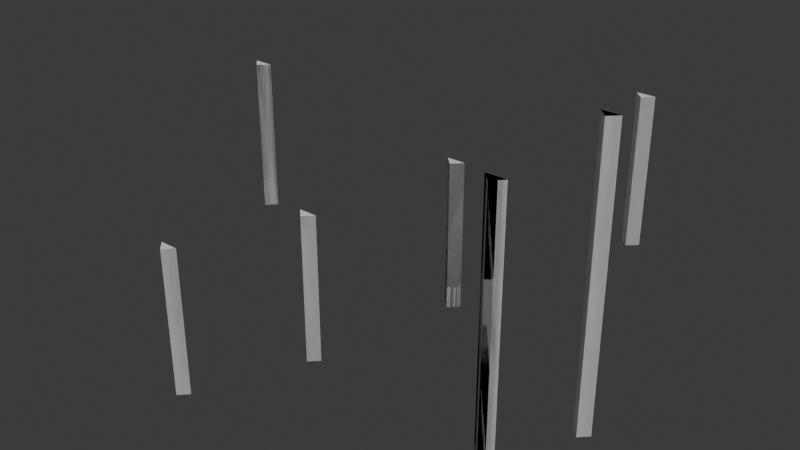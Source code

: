 # Source: Data_BitPackedQuat.blend  (saved by Blender 4.3.34; exported with 4.5.12 LTS)
import bpy
from mathutils import Matrix  # noqa: F401  (used for matrix-valued properties, if any)

bpy.ops.wm.read_factory_settings(use_empty=True)
scene = bpy.context.scene
scene.name = 'Scene'

# ---- collections
col_collection = bpy.data.collections.new('Collection'); scene.collection.children.link(col_collection)

# ---- materials (node trees are filled in below, after node groups)
mat_material = bpy.data.materials.new('Material')
mat_material.alpha_threshold = 0.0
mat_material.roughness = 0.5
mat_material.line_color = (0.0, 0.0, 0.0, 1.0)

# ---- material node trees
mat_material.use_nodes = True; mat_material.node_tree.nodes.clear()
_N = mat_material.node_tree.nodes; _L = mat_material.node_tree.links
n0 = _N.new('ShaderNodeOutputMaterial'); n0.name = 'Material Output'; n0.location = (300, 300)
n1 = _N.new('ShaderNodeBsdfPrincipled'); n1.name = 'Principled BSDF'; n1.location = (10, 300)
n1.inputs[3].default_value = 1.45
_L.new(n1.outputs[0], n0.inputs[0])
n0.is_active_output = True

# ---- world
world_world = bpy.data.worlds.new('World'); scene.world = world_world
world_world.use_nodes = True; world_world.node_tree.nodes.clear()
_N = world_world.node_tree.nodes; _L = world_world.node_tree.links
n0 = _N.new('ShaderNodeOutputWorld'); n0.name = 'World Output'; n0.location = (300, 300)
n1 = _N.new('ShaderNodeBackground'); n1.name = 'Background'; n1.location = (10, 300)
n1.inputs[0].default_value = (0.05088, 0.05088, 0.05088, 1.0)
_L.new(n1.outputs[0], n0.inputs[0])
n0.is_active_output = True
world_world.color = (0.05088, 0.05088, 0.05088)
world_world.sun_shadow_jitter_overblur = 0.0

# ---- meshes
me_bakedmesh_data = bpy.data.meshes.new('BakedMesh.DATA')
me_bakedmesh_data.from_pydata([(0.125, 0.0, 2.0), (0.125, 0.0, 0.0), (0.0, -0.125, 2.0), (-0.125, 0.0, 2.0), (-0.125, 0.0, 0.0), (0.0, -0.125, 0.0), (0.125, 0.0, 4.0), (0.125, 0.0, 2.0), (0.0, -0.125, 4.0), (-0.125, 0.0, 4.0), (-0.125, 0.0, 2.0), (0.0, -0.125, 2.0), (0.125, 2.0, 4.0), (0.125, 2.0, 2.0), (0.0, 1.875, 4.0), (-0.125, 2.0, 4.0), (-0.125, 2.0, 2.0), (0.0, 1.875, 2.0), (0.125, 2.0, 2.0), (0.125, 2.0, -6.357e-08), (0.0, 1.875, 2.0), (-0.125, 2.0, 2.0), (-0.125, 2.0, -6.357e-08), (0.0, 1.875, -6.357e-08), (-2.111, 2.408, 2.705), (-2.111, 2.408, 0.7048), (-2.236, 2.283, 2.705), (-2.361, 2.408, 2.705), (-2.361, 2.408, 0.7048), (-2.236, 2.283, 0.7048), (-2.985, 0.7414, 2.365), (-2.985, 0.7414, 0.3646), (-3.11, 0.6164, 2.365), (-3.235, 0.7414, 2.365), (-3.235, 0.7414, 0.3646), (-3.11, 0.6164, 0.3646), (-3.926, -0.5578, 2.148), (-3.926, -0.5578, 0.1477), (-4.051, -0.6828, 2.148), (-4.176, -0.5578, 2.148), (-4.176, -0.5578, 0.1477), (-4.051, -0.6828, 0.1477), (-4.963, 2.024, 3.41), (-4.963, 2.024, 1.41), (-5.088, 1.899, 3.41), (-5.213, 2.024, 3.41), (-5.213, 2.024, 1.41), (-5.088, 1.899, 1.41), (-0.5862, 4.135, 3.41), (-0.5862, 4.135, 1.41), (-0.7112, 4.01, 3.41), (-0.8362, 4.135, 3.41), (-0.8362, 4.135, 1.41), (-0.7112, 4.01, 1.41)], [], [(0, 3, 2), (5, 2, 3, 4), (4, 1, 5), (1, 0, 2, 5), (4, 3, 0, 1), (6, 9, 8), (11, 8, 9, 10), (10, 7, 11), (7, 6, 8, 11), (10, 9, 6, 7), (12, 15, 14), (17, 14, 15, 16), (16, 13, 17), (13, 12, 14, 17), (16, 15, 12, 13), (18, 21, 20), (23, 20, 21, 22), (22, 19, 23), (19, 18, 20, 23), (22, 21, 18, 19), (24, 27, 26), (29, 26, 27, 28), (28, 25, 29), (25, 24, 26, 29), (28, 27, 24, 25), (30, 33, 32), (35, 32, 33, 34), (34, 31, 35), (31, 30, 32, 35), (34, 33, 30, 31), (36, 39, 38), (41, 38, 39, 40), (40, 37, 41), (37, 36, 38, 41), (40, 39, 36, 37), (42, 45, 44), (47, 44, 45, 46), (46, 43, 47), (43, 42, 44, 47), (46, 45, 42, 43), (48, 51, 50), (53, 50, 51, 52), (52, 49, 53), (49, 48, 50, 53), (52, 51, 48, 49)])
_uv = me_bakedmesh_data.uv_layers.new(name='UVMap')
_uv.uv.foreach_set('vector', [0.625, 0.5, 0.875, 0.5, 0.75, 0.875, 0.375, 0.0, 0.625, 0.0, 0.625, 0.25, 0.375, 0.25, 0.125, 0.5, 0.375, 0.5, 0.25, 0.875, 0.375, 0.5, 0.625, 0.5, 0.75, 0.875, 0.25, 0.875, 0.375, 0.25, 0.625, 0.25, 0.625, 0.5, 0.375, 0.5, 0.625, 0.5, 0.875, 0.5, 0.75, 0.875, 0.375, 0.0, 0.625, 0.0, 0.625, 0.25, 0.375, 0.25, 0.125, 0.5, 0.375, 0.5, 0.25, 0.875, 0.375, 0.5, 0.625, 0.5, 0.75, 0.875, 0.25, 0.875, 0.375, 0.25, 0.625, 0.25, 0.625, 0.5, 0.375, 0.5, 0.625, 0.5, 0.875, 0.5, 0.75, 0.875, 0.375, 0.0, 0.625, 0.0, 0.625, 0.25, 0.375, 0.25, 0.125, 0.5, 0.375, 0.5, 0.25, 0.875, 0.375, 0.5, 0.625, 0.5, 0.75, 0.875, 0.25, 0.875, 0.375, 0.25, 0.625, 0.25, 0.625, 0.5, 0.375, 0.5, 0.625, 0.5, 0.875, 0.5, 0.75, 0.875, 0.375, 0.0, 0.625, 0.0, 0.625, 0.25, 0.375, 0.25, 0.125, 0.5, 0.375, 0.5, 0.25, 0.875, 0.375, 0.5, 0.625, 0.5, 0.75, 0.875, 0.25, 0.875, 0.375, 0.25, 0.625, 0.25, 0.625, 0.5, 0.375, 0.5, 0.625, 0.5, 0.875, 0.5, 0.75, 0.875, 0.375, 0.0, 0.625, 0.0, 0.625, 0.25, 0.375, 0.25, 0.125, 0.5, 0.375, 0.5, 0.25, 0.875, 0.375, 0.5, 0.625, 0.5, 0.75, 0.875, 0.25, 0.875, 0.375, 0.25, 0.625, 0.25, 0.625, 0.5, 0.375, 0.5, 0.625, 0.5, 0.875, 0.5, 0.75, 0.875, 0.375, 0.0, 0.625, 0.0, 0.625, 0.25, 0.375, 0.25, 0.125, 0.5, 0.375, 0.5, 0.25, 0.875, 0.375, 0.5, 0.625, 0.5, 0.75, 0.875, 0.25, 0.875, 0.375, 0.25, 0.625, 0.25, 0.625, 0.5, 0.375, 0.5, 0.625, 0.5, 0.875, 0.5, 0.75, 0.875, 0.375, 0.0, 0.625, 0.0, 0.625, 0.25, 0.375, 0.25, 0.125, 0.5, 0.375, 0.5, 0.25, 0.875, 0.375, 0.5, 0.625, 0.5, 0.75, 0.875, 0.25, 0.875, 0.375, 0.25, 0.625, 0.25, 0.625, 0.5, 0.375, 0.5, 0.625, 0.5, 0.875, 0.5, 0.75, 0.875, 0.375, 0.0, 0.625, 0.0, 0.625, 0.25, 0.375, 0.25, 0.125, 0.5, 0.375, 0.5, 0.25, 0.875, 0.375, 0.5, 0.625, 0.5, 0.75, 0.875, 0.25, 0.875, 0.375, 0.25, 0.625, 0.25, 0.625, 0.5, 0.375, 0.5, 0.625, 0.5, 0.875, 0.5, 0.75, 0.875, 0.375, 0.0, 0.625, 0.0, 0.625, 0.25, 0.375, 0.25, 0.125, 0.5, 0.375, 0.5, 0.25, 0.875, 0.375, 0.5, 0.625, 0.5, 0.75, 0.875, 0.25, 0.875, 0.375, 0.25, 0.625, 0.25, 0.625, 0.5, 0.375, 0.5])
_uv.active_render = True
_uv = me_bakedmesh_data.uv_layers.new(name='UVMap.BakedData.1')
_uv.uv.foreach_set('vector', [-3.377e+38, 1.0, -3.377e+38, 1.0, -3.377e+38, 1.0, -3.377e+38, 1.0, -3.377e+38, 1.0, -3.377e+38, 1.0, -3.377e+38, 1.0, -3.377e+38, 1.0, -3.377e+38, 1.0, -3.377e+38, 1.0, -3.377e+38, 1.0, -3.377e+38, 1.0, -3.377e+38, 1.0, -3.377e+38, 1.0, -3.377e+38, 1.0, -3.377e+38, 1.0, -3.377e+38, 1.0, -3.377e+38, 1.0, -3.377e+38, 1.0, -3.377e+38, 1.0, -3.377e+38, 1.0, -3.377e+38, 1.0, -3.377e+38, 1.0, -3.377e+38, 1.0, -3.377e+38, 1.0, -3.377e+38, 1.0, -3.377e+38, 1.0, -3.377e+38, 1.0, -3.377e+38, 1.0, -3.377e+38, 1.0, -3.377e+38, 1.0, -3.377e+38, 1.0, -3.377e+38, 1.0, -3.377e+38, 1.0, -3.377e+38, 1.0, -3.377e+38, 1.0, -3.287e+38, 1.0, -3.287e+38, 1.0, -3.287e+38, 1.0, -3.287e+38, 1.0, -3.287e+38, 1.0, -3.287e+38, 1.0, -3.287e+38, 1.0, -3.287e+38, 1.0, -3.287e+38, 1.0, -3.287e+38, 1.0, -3.287e+38, 1.0, -3.287e+38, 1.0, -3.287e+38, 1.0, -3.287e+38, 1.0, -3.287e+38, 1.0, -3.287e+38, 1.0, -3.287e+38, 1.0, -3.287e+38, 1.0, -3.287e+38, 1.0, -3.287e+38, 1.0, -3.287e+38, 1.0, -3.287e+38, 1.0, -3.287e+38, 1.0, -3.287e+38, 1.0, -3.287e+38, 1.0, -3.287e+38, 1.0, -3.287e+38, 1.0, -3.287e+38, 1.0, -3.287e+38, 1.0, -3.287e+38, 1.0, -3.287e+38, 1.0, -3.287e+38, 1.0, -3.287e+38, 1.0, -3.287e+38, 1.0, -3.287e+38, 1.0, -3.287e+38, 1.0, -8.967e-30, 1.0, -8.967e-30, 1.0, -8.967e-30, 1.0, -8.967e-30, 1.0, -8.967e-30, 1.0, -8.967e-30, 1.0, -8.967e-30, 1.0, -8.967e-30, 1.0, -8.967e-30, 1.0, -8.967e-30, 1.0, -8.967e-30, 1.0, -8.967e-30, 1.0, -8.967e-30, 1.0, -8.967e-30, 1.0, -8.967e-30, 1.0, -8.967e-30, 1.0, -8.967e-30, 1.0, -8.967e-30, 1.0, 3.46e+21, 1.0, 3.46e+21, 1.0, 3.46e+21, 1.0, 3.46e+21, 1.0, 3.46e+21, 1.0, 3.46e+21, 1.0, 3.46e+21, 1.0, 3.46e+21, 1.0, 3.46e+21, 1.0, 3.46e+21, 1.0, 3.46e+21, 1.0, 3.46e+21, 1.0, 3.46e+21, 1.0, 3.46e+21, 1.0, 3.46e+21, 1.0, 3.46e+21, 1.0, 3.46e+21, 1.0, 3.46e+21, 1.0, 1.49e-07, 1.0, 1.49e-07, 1.0, 1.49e-07, 1.0, 1.49e-07, 1.0, 1.49e-07, 1.0, 1.49e-07, 1.0, 1.49e-07, 1.0, 1.49e-07, 1.0, 1.49e-07, 1.0, 1.49e-07, 1.0, 1.49e-07, 1.0, 1.49e-07, 1.0, 1.49e-07, 1.0, 1.49e-07, 1.0, 1.49e-07, 1.0, 1.49e-07, 1.0, 1.49e-07, 1.0, 1.49e-07, 1.0, 6.611e-40, 1.0, 6.611e-40, 1.0, 6.611e-40, 1.0, 6.611e-40, 1.0, 6.611e-40, 1.0, 6.611e-40, 1.0, 6.611e-40, 1.0, 6.611e-40, 1.0, 6.611e-40, 1.0, 6.611e-40, 1.0, 6.611e-40, 1.0, 6.611e-40, 1.0, 6.611e-40, 1.0, 6.611e-40, 1.0, 6.611e-40, 1.0, 6.611e-40, 1.0, 6.611e-40, 1.0, 6.611e-40, 1.0, -1.441e+17, 1.0, -1.441e+17, 1.0, -1.441e+17, 1.0, -1.441e+17, 1.0, -1.441e+17, 1.0, -1.441e+17, 1.0, -1.441e+17, 1.0, -1.441e+17, 1.0, -1.441e+17, 1.0, -1.441e+17, 1.0, -1.441e+17, 1.0, -1.441e+17, 1.0, -1.441e+17, 1.0, -1.441e+17, 1.0, -1.441e+17, 1.0, -1.441e+17, 1.0, -1.441e+17, 1.0, -1.441e+17, 1.0])
_uv = me_bakedmesh_data.uv_layers.new(name='UVMap.BakedData.2')
_uv.uv.foreach_set('vector', [-8.321e+09, 1.0, -8.321e+09, 1.0, -8.321e+09, 1.0, -8.321e+09, 1.0, -8.321e+09, 1.0, -8.321e+09, 1.0, -8.321e+09, 1.0, -8.321e+09, 1.0, -8.321e+09, 1.0, -8.321e+09, 1.0, -8.321e+09, 1.0, -8.321e+09, 1.0, -8.321e+09, 1.0, -8.321e+09, 1.0, -8.321e+09, 1.0, -8.321e+09, 1.0, -8.321e+09, 1.0, -8.321e+09, 1.0, -8.321e+09, 1.0, -8.321e+09, 1.0, -8.321e+09, 1.0, -8.321e+09, 1.0, -8.321e+09, 1.0, -8.321e+09, 1.0, -8.321e+09, 1.0, -8.321e+09, 1.0, -8.321e+09, 1.0, -8.321e+09, 1.0, -8.321e+09, 1.0, -8.321e+09, 1.0, -8.321e+09, 1.0, -8.321e+09, 1.0, -8.321e+09, 1.0, -8.321e+09, 1.0, -8.321e+09, 1.0, -8.321e+09, 1.0, 2.445e-29, 1.0, 2.445e-29, 1.0, 2.445e-29, 1.0, 2.445e-29, 1.0, 2.445e-29, 1.0, 2.445e-29, 1.0, 2.445e-29, 1.0, 2.445e-29, 1.0, 2.445e-29, 1.0, 2.445e-29, 1.0, 2.445e-29, 1.0, 2.445e-29, 1.0, 2.445e-29, 1.0, 2.445e-29, 1.0, 2.445e-29, 1.0, 2.445e-29, 1.0, 2.445e-29, 1.0, 2.445e-29, 1.0, -8.321e+09, 1.0, -8.321e+09, 1.0, -8.321e+09, 1.0, -8.321e+09, 1.0, -8.321e+09, 1.0, -8.321e+09, 1.0, -8.321e+09, 1.0, -8.321e+09, 1.0, -8.321e+09, 1.0, -8.321e+09, 1.0, -8.321e+09, 1.0, -8.321e+09, 1.0, -8.321e+09, 1.0, -8.321e+09, 1.0, -8.321e+09, 1.0, -8.321e+09, 1.0, -8.321e+09, 1.0, -8.321e+09, 1.0, -1.337e+15, 1.0, -1.337e+15, 1.0, -1.337e+15, 1.0, -1.337e+15, 1.0, -1.337e+15, 1.0, -1.337e+15, 1.0, -1.337e+15, 1.0, -1.337e+15, 1.0, -1.337e+15, 1.0, -1.337e+15, 1.0, -1.337e+15, 1.0, -1.337e+15, 1.0, -1.337e+15, 1.0, -1.337e+15, 1.0, -1.337e+15, 1.0, -1.337e+15, 1.0, -1.337e+15, 1.0, -1.337e+15, 1.0, -8.321e+09, 1.0, -8.321e+09, 1.0, -8.321e+09, 1.0, -8.321e+09, 1.0, -8.321e+09, 1.0, -8.321e+09, 1.0, -8.321e+09, 1.0, -8.321e+09, 1.0, -8.321e+09, 1.0, -8.321e+09, 1.0, -8.321e+09, 1.0, -8.321e+09, 1.0, -8.321e+09, 1.0, -8.321e+09, 1.0, -8.321e+09, 1.0, -8.321e+09, 1.0, -8.321e+09, 1.0, -8.321e+09, 1.0, -1.519e+05, 1.0, -1.519e+05, 1.0, -1.519e+05, 1.0, -1.519e+05, 1.0, -1.519e+05, 1.0, -1.519e+05, 1.0, -1.519e+05, 1.0, -1.519e+05, 1.0, -1.519e+05, 1.0, -1.519e+05, 1.0, -1.519e+05, 1.0, -1.519e+05, 1.0, -1.519e+05, 1.0, -1.519e+05, 1.0, -1.519e+05, 1.0, -1.519e+05, 1.0, -1.519e+05, 1.0, -1.519e+05, 1.0, -1.707e+14, 1.0, -1.707e+14, 1.0, -1.707e+14, 1.0, -1.707e+14, 1.0, -1.707e+14, 1.0, -1.707e+14, 1.0, -1.707e+14, 1.0, -1.707e+14, 1.0, -1.707e+14, 1.0, -1.707e+14, 1.0, -1.707e+14, 1.0, -1.707e+14, 1.0, -1.707e+14, 1.0, -1.707e+14, 1.0, -1.707e+14, 1.0, -1.707e+14, 1.0, -1.707e+14, 1.0, -1.707e+14, 1.0, -8.466e+09, 1.0, -8.466e+09, 1.0, -8.466e+09, 1.0, -8.466e+09, 1.0, -8.466e+09, 1.0, -8.466e+09, 1.0, -8.466e+09, 1.0, -8.466e+09, 1.0, -8.466e+09, 1.0, -8.466e+09, 1.0, -8.466e+09, 1.0, -8.466e+09, 1.0, -8.466e+09, 1.0, -8.466e+09, 1.0, -8.466e+09, 1.0, -8.466e+09, 1.0, -8.466e+09, 1.0, -8.466e+09, 1.0])
me_bakedmesh_data.materials.append(mat_material)
me_bakedmesh_data.update()
me_cube_096 = bpy.data.meshes.new('Cube.096')
me_cube_096.from_pydata([(0.125, 0.0, 2.0), (0.125, 0.0, 0.0), (0.0, -0.125, 2.0), (-0.125, 0.0, 2.0), (-0.125, 0.0, 0.0), (0.0, -0.125, 0.0)], [], [(0, 3, 2), (5, 2, 3, 4), (4, 1, 5), (1, 0, 2, 5), (4, 3, 0, 1)])
_uv = me_cube_096.uv_layers.new(name='UVMap')
_uv.uv.foreach_set('vector', [0.625, 0.5, 0.875, 0.5, 0.75, 0.875, 0.375, 0.0, 0.625, 0.0, 0.625, 0.25, 0.375, 0.25, 0.125, 0.5, 0.375, 0.5, 0.25, 0.875, 0.375, 0.5, 0.625, 0.5, 0.75, 0.875, 0.25, 0.875, 0.375, 0.25, 0.625, 0.25, 0.625, 0.5, 0.375, 0.5])
me_cube_096.materials.append(mat_material)
me_cube_096.use_mirror_vertex_groups = False
me_cube_096.update()
me_cube_097 = bpy.data.meshes.new('Cube.097')
me_cube_097.from_pydata([(0.125, 0.0, 2.0), (0.125, 0.0, 0.0), (0.0, -0.125, 2.0), (-0.125, 0.0, 2.0), (-0.125, 0.0, 0.0), (0.0, -0.125, 0.0)], [], [(0, 3, 2), (5, 2, 3, 4), (4, 1, 5), (1, 0, 2, 5), (4, 3, 0, 1)])
_uv = me_cube_097.uv_layers.new(name='UVMap')
_uv.uv.foreach_set('vector', [0.625, 0.5, 0.875, 0.5, 0.75, 0.875, 0.375, 0.0, 0.625, 0.0, 0.625, 0.25, 0.375, 0.25, 0.125, 0.5, 0.375, 0.5, 0.25, 0.875, 0.375, 0.5, 0.625, 0.5, 0.75, 0.875, 0.25, 0.875, 0.375, 0.25, 0.625, 0.25, 0.625, 0.5, 0.375, 0.5])
me_cube_097.materials.append(mat_material)
me_cube_097.use_mirror_vertex_groups = False
me_cube_097.update()
me_cube_098 = bpy.data.meshes.new('Cube.098')
me_cube_098.from_pydata([(0.125, 0.0, 2.0), (0.125, 0.0, 0.0), (0.0, -0.125, 2.0), (-0.125, 0.0, 2.0), (-0.125, 0.0, 0.0), (0.0, -0.125, 0.0)], [], [(0, 3, 2), (5, 2, 3, 4), (4, 1, 5), (1, 0, 2, 5), (4, 3, 0, 1)])
_uv = me_cube_098.uv_layers.new(name='UVMap')
_uv.uv.foreach_set('vector', [0.625, 0.5, 0.875, 0.5, 0.75, 0.875, 0.375, 0.0, 0.625, 0.0, 0.625, 0.25, 0.375, 0.25, 0.125, 0.5, 0.375, 0.5, 0.25, 0.875, 0.375, 0.5, 0.625, 0.5, 0.75, 0.875, 0.25, 0.875, 0.375, 0.25, 0.625, 0.25, 0.625, 0.5, 0.375, 0.5])
me_cube_098.materials.append(mat_material)
me_cube_098.use_mirror_vertex_groups = False
me_cube_098.update()
me_cube_099 = bpy.data.meshes.new('Cube.099')
me_cube_099.from_pydata([(0.125, 0.0, 2.0), (0.125, 0.0, 0.0), (0.0, -0.125, 2.0), (-0.125, 0.0, 2.0), (-0.125, 0.0, 0.0), (0.0, -0.125, 0.0)], [], [(0, 3, 2), (5, 2, 3, 4), (4, 1, 5), (1, 0, 2, 5), (4, 3, 0, 1)])
_uv = me_cube_099.uv_layers.new(name='UVMap')
_uv.uv.foreach_set('vector', [0.625, 0.5, 0.875, 0.5, 0.75, 0.875, 0.375, 0.0, 0.625, 0.0, 0.625, 0.25, 0.375, 0.25, 0.125, 0.5, 0.375, 0.5, 0.25, 0.875, 0.375, 0.5, 0.625, 0.5, 0.75, 0.875, 0.25, 0.875, 0.375, 0.25, 0.625, 0.25, 0.625, 0.5, 0.375, 0.5])
me_cube_099.materials.append(mat_material)
me_cube_099.use_mirror_vertex_groups = False
me_cube_099.update()
me_cube_101 = bpy.data.meshes.new('Cube.101')
me_cube_101.from_pydata([(0.125, 0.0, 2.0), (0.125, 0.0, 0.0), (0.0, -0.125, 2.0), (-0.125, 0.0, 2.0), (-0.125, 0.0, 0.0), (0.0, -0.125, 0.0)], [], [(0, 3, 2), (5, 2, 3, 4), (4, 1, 5), (1, 0, 2, 5), (4, 3, 0, 1)])
_uv = me_cube_101.uv_layers.new(name='UVMap')
_uv.uv.foreach_set('vector', [0.625, 0.5, 0.875, 0.5, 0.75, 0.875, 0.375, 0.0, 0.625, 0.0, 0.625, 0.25, 0.375, 0.25, 0.125, 0.5, 0.375, 0.5, 0.25, 0.875, 0.375, 0.5, 0.625, 0.5, 0.75, 0.875, 0.25, 0.875, 0.375, 0.25, 0.625, 0.25, 0.625, 0.5, 0.375, 0.5])
me_cube_101.materials.append(mat_material)
me_cube_101.use_mirror_vertex_groups = False
me_cube_101.update()
me_cube_102 = bpy.data.meshes.new('Cube.102')
me_cube_102.from_pydata([(0.125, 0.0, 2.0), (0.125, 0.0, 0.0), (0.0, -0.125, 2.0), (-0.125, 0.0, 2.0), (-0.125, 0.0, 0.0), (0.0, -0.125, 0.0)], [], [(0, 3, 2), (5, 2, 3, 4), (4, 1, 5), (1, 0, 2, 5), (4, 3, 0, 1)])
_uv = me_cube_102.uv_layers.new(name='UVMap')
_uv.uv.foreach_set('vector', [0.625, 0.5, 0.875, 0.5, 0.75, 0.875, 0.375, 0.0, 0.625, 0.0, 0.625, 0.25, 0.375, 0.25, 0.125, 0.5, 0.375, 0.5, 0.25, 0.875, 0.375, 0.5, 0.625, 0.5, 0.75, 0.875, 0.25, 0.875, 0.375, 0.25, 0.625, 0.25, 0.625, 0.5, 0.375, 0.5])
me_cube_102.materials.append(mat_material)
me_cube_102.use_mirror_vertex_groups = False
me_cube_102.update()
me_cube_103 = bpy.data.meshes.new('Cube.103')
me_cube_103.from_pydata([(0.125, 0.0, 2.0), (0.125, 0.0, 0.0), (0.0, -0.125, 2.0), (-0.125, 0.0, 2.0), (-0.125, 0.0, 0.0), (0.0, -0.125, 0.0)], [], [(0, 3, 2), (5, 2, 3, 4), (4, 1, 5), (1, 0, 2, 5), (4, 3, 0, 1)])
_uv = me_cube_103.uv_layers.new(name='UVMap')
_uv.uv.foreach_set('vector', [0.625, 0.5, 0.875, 0.5, 0.75, 0.875, 0.375, 0.0, 0.625, 0.0, 0.625, 0.25, 0.375, 0.25, 0.125, 0.5, 0.375, 0.5, 0.25, 0.875, 0.375, 0.5, 0.625, 0.5, 0.75, 0.875, 0.25, 0.875, 0.375, 0.25, 0.625, 0.25, 0.625, 0.5, 0.375, 0.5])
me_cube_103.materials.append(mat_material)
me_cube_103.use_mirror_vertex_groups = False
me_cube_103.update()
me_cube_104 = bpy.data.meshes.new('Cube.104')
me_cube_104.from_pydata([(0.125, 0.0, 2.0), (0.125, 0.0, 0.0), (0.0, -0.125, 2.0), (-0.125, 0.0, 2.0), (-0.125, 0.0, 0.0), (0.0, -0.125, 0.0)], [], [(0, 3, 2), (5, 2, 3, 4), (4, 1, 5), (1, 0, 2, 5), (4, 3, 0, 1)])
_uv = me_cube_104.uv_layers.new(name='UVMap')
_uv.uv.foreach_set('vector', [0.625, 0.5, 0.875, 0.5, 0.75, 0.875, 0.375, 0.0, 0.625, 0.0, 0.625, 0.25, 0.375, 0.25, 0.125, 0.5, 0.375, 0.5, 0.25, 0.875, 0.375, 0.5, 0.625, 0.5, 0.75, 0.875, 0.25, 0.875, 0.375, 0.25, 0.625, 0.25, 0.625, 0.5, 0.375, 0.5])
me_cube_104.materials.append(mat_material)
me_cube_104.use_mirror_vertex_groups = False
me_cube_104.update()
me_cube_105 = bpy.data.meshes.new('Cube.105')
me_cube_105.from_pydata([(0.125, 0.0, 2.0), (0.125, 0.0, 0.0), (0.0, -0.125, 2.0), (-0.125, 0.0, 2.0), (-0.125, 0.0, 0.0), (0.0, -0.125, 0.0)], [], [(0, 3, 2), (5, 2, 3, 4), (4, 1, 5), (1, 0, 2, 5), (4, 3, 0, 1)])
_uv = me_cube_105.uv_layers.new(name='UVMap')
_uv.uv.foreach_set('vector', [0.625, 0.5, 0.875, 0.5, 0.75, 0.875, 0.375, 0.0, 0.625, 0.0, 0.625, 0.25, 0.375, 0.25, 0.125, 0.5, 0.375, 0.5, 0.25, 0.875, 0.375, 0.5, 0.625, 0.5, 0.75, 0.875, 0.25, 0.875, 0.375, 0.25, 0.625, 0.25, 0.625, 0.5, 0.375, 0.5])
me_cube_105.materials.append(mat_material)
me_cube_105.use_mirror_vertex_groups = False
me_cube_105.update()

# ---- objects
ob_bakedmesh_data = bpy.data.objects.new('BakedMesh.DATA', me_bakedmesh_data)
ob_cube = bpy.data.objects.new('Cube', me_cube_096)
ob_cube_001 = bpy.data.objects.new('Cube.001', me_cube_097)
ob_cube_002 = bpy.data.objects.new('Cube.002', me_cube_098)
ob_cube_003 = bpy.data.objects.new('Cube.003', me_cube_099)
ob_cube_transform = bpy.data.objects.new('Cube.transform', None)
ob_cube_001_transform = bpy.data.objects.new('Cube.001.transform', None)
ob_cube_002_transform = bpy.data.objects.new('Cube.002.transform', None)
ob_cube_003_transform = bpy.data.objects.new('Cube.003.transform', None)
ob_cube_004 = bpy.data.objects.new('Cube.004', me_cube_101)
ob_cube_004_transform = bpy.data.objects.new('Cube.004.transform', None)
ob_cube_005 = bpy.data.objects.new('Cube.005', me_cube_102)
ob_cube_005_transform = bpy.data.objects.new('Cube.005.transform', None)
ob_cube_006 = bpy.data.objects.new('Cube.006', me_cube_103)
ob_cube_006_transform = bpy.data.objects.new('Cube.006.transform', None)
ob_cube_007 = bpy.data.objects.new('Cube.007', me_cube_104)
ob_cube_007_transform = bpy.data.objects.new('Cube.007.transform', None)
ob_cube_008 = bpy.data.objects.new('Cube.008', me_cube_105)
ob_cube_008_transform = bpy.data.objects.new('Cube.008.transform', None)

# ---- transforms, parenting, visibility, modifiers, constraints
ob_bakedmesh_data.location = (0.0, 0.0, 0.0)
ob_cube.location = (0.0, 0.0, 0.0)
ob_cube.lock_rotations_4d = False
ob_cube.empty_display_type = 'ARROWS'
ob_cube.lineart.crease_threshold = 0.0
ob_cube_001.location = (0.0, 0.0, 2.0)
ob_cube_001.lock_rotations_4d = False
ob_cube_001.empty_display_type = 'ARROWS'
ob_cube_001.lineart.crease_threshold = 0.0
ob_cube_002.location = (0.0, 2.0, 2.0)
ob_cube_002.lock_rotations_4d = False
ob_cube_002.empty_display_type = 'ARROWS'
ob_cube_002.lineart.crease_threshold = 0.0
ob_cube_003.location = (0.0, 2.0, -6.357e-08)
ob_cube_003.lock_rotations_4d = False
ob_cube_003.empty_display_type = 'ARROWS'
ob_cube_003.lineart.crease_threshold = 0.0
ob_cube_transform.location = (0.0, 0.0, 0.0)
ob_cube_transform.empty_display_type = 'ARROWS'
ob_cube_001_transform.location = (0.0, 0.0, 2.0)
ob_cube_001_transform.empty_display_type = 'ARROWS'
ob_cube_002_transform.location = (0.0, 2.0, 2.0)
ob_cube_002_transform.rotation_euler = (-1.571, -0.0, 0.0)
ob_cube_002_transform.empty_display_type = 'ARROWS'
ob_cube_002_transform.show_axis = True
ob_cube_003_transform.location = (0.0, 2.0, 0.0)
ob_cube_003_transform.empty_display_type = 'ARROWS'
ob_cube_003_transform.show_axis = True
ob_cube_004.location = (-2.236, 2.408, 0.7048)
ob_cube_004.lock_rotations_4d = False
ob_cube_004.empty_display_type = 'ARROWS'
ob_cube_004.lineart.crease_threshold = 0.0
ob_cube_004_transform.location = (-2.236, 2.408, 0.7048)
ob_cube_004_transform.rotation_euler = (-0.7854, -0.0, 0.0)
ob_cube_004_transform.empty_display_type = 'ARROWS'
ob_cube_004_transform.show_axis = True
ob_cube_005.location = (-3.11, 0.7414, 0.3646)
ob_cube_005.lock_rotations_4d = False
ob_cube_005.empty_display_type = 'ARROWS'
ob_cube_005.lineart.crease_threshold = 0.0
ob_cube_005_transform.location = (-3.11, 0.7414, 0.3646)
ob_cube_005_transform.rotation_euler = (0.0, -0.0, 0.7854)
ob_cube_005_transform.empty_display_type = 'ARROWS'
ob_cube_005_transform.show_axis = True
ob_cube_006.location = (-4.051, -0.5578, 0.1477)
ob_cube_006.lock_rotations_4d = False
ob_cube_006.empty_display_type = 'ARROWS'
ob_cube_006.lineart.crease_threshold = 0.0
ob_cube_006_transform.location = (-4.051, -0.5578, 0.1477)
ob_cube_006_transform.rotation_euler = (0.4707, -0.9064, 0.7384)
ob_cube_006_transform.empty_display_type = 'ARROWS'
ob_cube_006_transform.show_axis = True
ob_cube_007.location = (-5.088, 2.024, 1.41)
ob_cube_007.lock_rotations_4d = False
ob_cube_007.empty_display_type = 'ARROWS'
ob_cube_007.lineart.crease_threshold = 0.0
ob_cube_007_transform.location = (-5.088, 2.024, 1.41)
ob_cube_007_transform.rotation_euler = (-0.8626, 0.2463, -0.9626)
ob_cube_007_transform.empty_display_type = 'ARROWS'
ob_cube_007_transform.show_axis = True
ob_cube_008.location = (-0.7112, 4.135, 1.41)
ob_cube_008.lock_rotations_4d = False
ob_cube_008.empty_display_type = 'ARROWS'
ob_cube_008.lineart.crease_threshold = 0.0
ob_cube_008_transform.location = (-0.7112, 4.135, 1.41)
ob_cube_008_transform.rotation_euler = (0.0, 0.7854, 0.0)
ob_cube_008_transform.empty_display_type = 'ARROWS'
ob_cube_008_transform.show_axis = True

# ---- collection membership
scene.collection.objects.link(ob_bakedmesh_data)
col_collection.objects.link(ob_cube)
col_collection.objects.link(ob_cube_001)
col_collection.objects.link(ob_cube_002)
col_collection.objects.link(ob_cube_003)
col_collection.objects.link(ob_cube_transform)
col_collection.objects.link(ob_cube_001_transform)
col_collection.objects.link(ob_cube_002_transform)
col_collection.objects.link(ob_cube_003_transform)
col_collection.objects.link(ob_cube_004)
col_collection.objects.link(ob_cube_004_transform)
col_collection.objects.link(ob_cube_005)
col_collection.objects.link(ob_cube_005_transform)
col_collection.objects.link(ob_cube_006)
col_collection.objects.link(ob_cube_006_transform)
col_collection.objects.link(ob_cube_007)
col_collection.objects.link(ob_cube_007_transform)
col_collection.objects.link(ob_cube_008)
col_collection.objects.link(ob_cube_008_transform)

# ---- scene / render settings (as saved in the file)
scene.frame_start = 1; scene.frame_end = 250; scene.frame_set(1)
scene.render.engine = 'BLENDER_EEVEE_NEXT'
bpy.context.view_layer.update()

# ---- added for rendering (the .blend has no active camera and no usable light): camera, sun
cam_auto = bpy.data.cameras.new('AutoCamera')
cam_auto.lens = 50.0
cam_auto.sensor_width = 36.0
cam_auto.clip_end = 1000.0
ob_auto_camera = bpy.data.objects.new('AutoCamera', cam_auto)
scene.collection.objects.link(ob_auto_camera)
ob_auto_camera.location = (5.06895, -7.40975, 8.09046)
ob_auto_camera.rotation_euler = (1.09748, -7.21219e-08, 0.694738)
scene.camera = ob_auto_camera
light_auto_sun = bpy.data.lights.new('AutoSun', 'SUN')
light_auto_sun.energy = 3.0
light_auto_sun.angle = 0.0523599
ob_auto_sun = bpy.data.objects.new('AutoSun', light_auto_sun)
scene.collection.objects.link(ob_auto_sun)
ob_auto_sun.rotation_euler = (0.872665, 0.174533, 0.523599)
bpy.context.view_layer.update()
